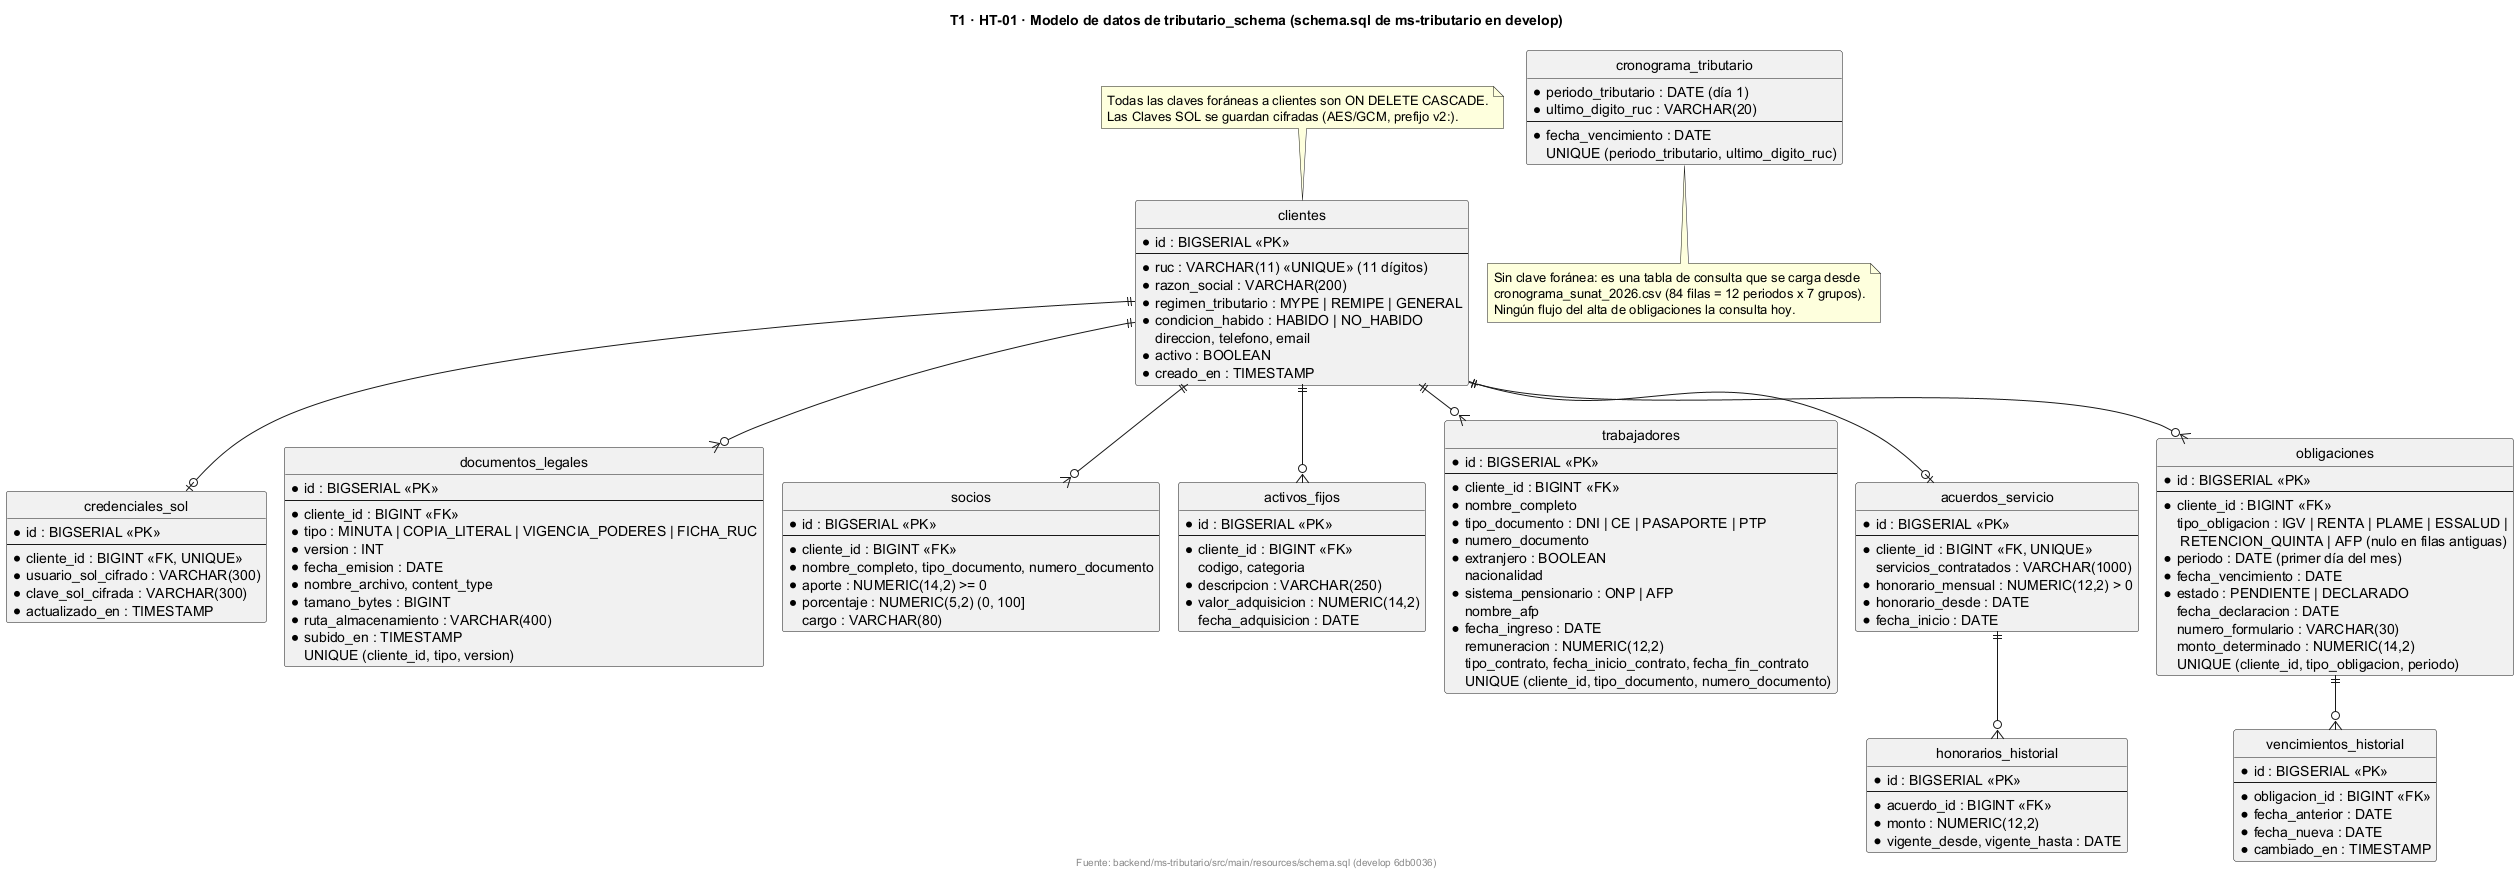

The diagram above was rendered by PlantUML. Its source (embedded in the PNG):
@startuml
!pragma layout smetana
title T1 · HT-01 · Modelo de datos de tributario_schema (schema.sql de ms-tributario en develop)
skinparam shadowing false
hide circle

entity "clientes" as clientes {
  * id : BIGSERIAL <<PK>>
  --
  * ruc : VARCHAR(11) <<UNIQUE>> (11 dígitos)
  * razon_social : VARCHAR(200)
  * regimen_tributario : MYPE | REMIPE | GENERAL
  * condicion_habido : HABIDO | NO_HABIDO
  direccion, telefono, email
  * activo : BOOLEAN
  * creado_en : TIMESTAMP
}

entity "credenciales_sol" as credenciales {
  * id : BIGSERIAL <<PK>>
  --
  * cliente_id : BIGINT <<FK, UNIQUE>>
  * usuario_sol_cifrado : VARCHAR(300)
  * clave_sol_cifrada : VARCHAR(300)
  * actualizado_en : TIMESTAMP
}

entity "documentos_legales" as documentos {
  * id : BIGSERIAL <<PK>>
  --
  * cliente_id : BIGINT <<FK>>
  * tipo : MINUTA | COPIA_LITERAL | VIGENCIA_PODERES | FICHA_RUC
  * version : INT
  * fecha_emision : DATE
  * nombre_archivo, content_type
  * tamano_bytes : BIGINT
  * ruta_almacenamiento : VARCHAR(400)
  * subido_en : TIMESTAMP
  UNIQUE (cliente_id, tipo, version)
}

entity "socios" as socios {
  * id : BIGSERIAL <<PK>>
  --
  * cliente_id : BIGINT <<FK>>
  * nombre_completo, tipo_documento, numero_documento
  * aporte : NUMERIC(14,2) >= 0
  * porcentaje : NUMERIC(5,2) (0, 100]
  cargo : VARCHAR(80)
}

entity "activos_fijos" as activos {
  * id : BIGSERIAL <<PK>>
  --
  * cliente_id : BIGINT <<FK>>
  codigo, categoria
  * descripcion : VARCHAR(250)
  * valor_adquisicion : NUMERIC(14,2)
  fecha_adquisicion : DATE
}

entity "trabajadores" as trabajadores {
  * id : BIGSERIAL <<PK>>
  --
  * cliente_id : BIGINT <<FK>>
  * nombre_completo
  * tipo_documento : DNI | CE | PASAPORTE | PTP
  * numero_documento
  * extranjero : BOOLEAN
  nacionalidad
  * sistema_pensionario : ONP | AFP
  nombre_afp
  * fecha_ingreso : DATE
  remuneracion : NUMERIC(12,2)
  tipo_contrato, fecha_inicio_contrato, fecha_fin_contrato
  UNIQUE (cliente_id, tipo_documento, numero_documento)
}

entity "acuerdos_servicio" as acuerdos {
  * id : BIGSERIAL <<PK>>
  --
  * cliente_id : BIGINT <<FK, UNIQUE>>
  servicios_contratados : VARCHAR(1000)
  * honorario_mensual : NUMERIC(12,2) > 0
  * honorario_desde : DATE
  * fecha_inicio : DATE
}

entity "honorarios_historial" as honorarios {
  * id : BIGSERIAL <<PK>>
  --
  * acuerdo_id : BIGINT <<FK>>
  * monto : NUMERIC(12,2)
  * vigente_desde, vigente_hasta : DATE
}

entity "obligaciones" as obligaciones {
  * id : BIGSERIAL <<PK>>
  --
  * cliente_id : BIGINT <<FK>>
  tipo_obligacion : IGV | RENTA | PLAME | ESSALUD |\n RETENCION_QUINTA | AFP (nulo en filas antiguas)
  * periodo : DATE (primer día del mes)
  * fecha_vencimiento : DATE
  * estado : PENDIENTE | DECLARADO
  fecha_declaracion : DATE
  numero_formulario : VARCHAR(30)
  monto_determinado : NUMERIC(14,2)
  UNIQUE (cliente_id, tipo_obligacion, periodo)
}

entity "vencimientos_historial" as venc_hist {
  * id : BIGSERIAL <<PK>>
  --
  * obligacion_id : BIGINT <<FK>>
  * fecha_anterior : DATE
  * fecha_nueva : DATE
  * cambiado_en : TIMESTAMP
}

entity "cronograma_tributario" as cronograma {
  * periodo_tributario : DATE (día 1)
  * ultimo_digito_ruc : VARCHAR(20)
  --
  * fecha_vencimiento : DATE
  UNIQUE (periodo_tributario, ultimo_digito_ruc)
}

clientes ||--o| credenciales
clientes ||--o{ documentos
clientes ||--o{ socios
clientes ||--o{ activos
clientes ||--o{ trabajadores
clientes ||--o| acuerdos
acuerdos ||--o{ honorarios
clientes ||--o{ obligaciones
obligaciones ||--o{ venc_hist

note bottom of cronograma
  Sin clave foránea: es una tabla de consulta que se carga desde
  cronograma_sunat_2026.csv (84 filas = 12 periodos x 7 grupos).
  Ningún flujo del alta de obligaciones la consulta hoy.
end note

note top of clientes
  Todas las claves foráneas a clientes son ON DELETE CASCADE.
  Las Claves SOL se guardan cifradas (AES/GCM, prefijo v2:).
end note

footer Fuente: backend/ms-tributario/src/main/resources/schema.sql (develop 6db0036)
@enduml